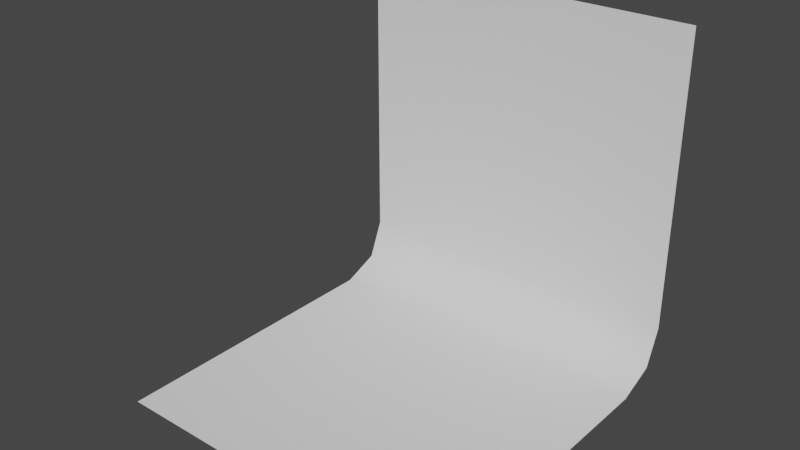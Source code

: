 # Source: character_selection_backdrop.blend  (saved by Blender 3.2.14; exported with 4.5.12 LTS)
import bpy
from mathutils import Matrix  # noqa: F401  (used for matrix-valued properties, if any)

bpy.ops.wm.read_factory_settings(use_empty=True)
scene = bpy.context.scene
scene.name = 'Scene'

# ---- world
world_world = bpy.data.worlds.new('World'); scene.world = world_world
world_world.use_nodes = True; world_world.node_tree.nodes.clear()
_N = world_world.node_tree.nodes; _L = world_world.node_tree.links
n0 = _N.new('ShaderNodeOutputWorld'); n0.name = 'World Output'; n0.location = (300, 300)
n1 = _N.new('ShaderNodeBackground'); n1.name = 'Background'; n1.location = (10, 300)
n1.inputs[0].default_value = (0.05088, 0.05088, 0.05088, 1.0)
_L.new(n1.outputs[0], n0.inputs[0])
n0.is_active_output = True
world_world.color = (0.05088, 0.05088, 0.05088)
world_world.use_sun_shadow = False
world_world.sun_shadow_jitter_overblur = 0.0

# ---- meshes
me_plane = bpy.data.meshes.new('Plane')
me_plane.from_pydata([(-5.0, -5.0, 0.0), (5.0, -5.0, 0.0), (-5.0, 5.0, 10.0), (5.0, 5.0, 10.0), (-5.0, 3.494, 0.0), (-5.0, 5.0, 1.506), (-5.0, 4.559, 0.4412), (5.0, 5.0, 1.506), (5.0, 3.494, 0.0), (5.0, 4.559, 0.4412)], [], [(5, 7, 3, 2), (7, 5, 6, 9), (9, 6, 4, 8), (0, 1, 8, 4)])
me_plane.polygons.foreach_set('use_smooth', [True] * 4)
_uv = me_plane.uv_layers.new(name='UVMap')
_uv.uv.foreach_set('vector', [0.0, 1.0, 1.0, 1.0, 1.0, 1.0, 0.0, 1.0, 1.0, 1.0, 0.0, 1.0, 0.0, 1.0, 1.0, 1.0, 1.0, 1.0, 0.0, 1.0, 0.0, 0.8494, 1.0, 0.8494, 0.0, 0.0, 1.0, 0.0, 1.0, 0.8494, 0.0, 0.8494])
me_plane.update()

# ---- objects
ob_plane = bpy.data.objects.new('Plane', me_plane)

# ---- transforms, parenting, visibility, modifiers, constraints
ob_plane.location = (0.0, 0.0, 0.0)

# ---- collection membership
scene.collection.objects.link(ob_plane)

# ---- scene / render settings (as saved in the file)
scene.frame_start = 1; scene.frame_end = 250; scene.frame_set(1)
scene.render.engine = 'BLENDER_EEVEE_NEXT'
scene.cycles.sampling_pattern = 'TABULATED_SOBOL'
scene.cycles.use_light_tree = False
scene.view_settings.view_transform = 'Filmic'
bpy.context.view_layer.update()

# ---- added for rendering (the .blend has no active camera and no usable light): camera, sun
cam_auto = bpy.data.cameras.new('AutoCamera')
cam_auto.lens = 50.0
cam_auto.sensor_width = 36.0
cam_auto.clip_end = 1000.0
ob_auto_camera = bpy.data.objects.new('AutoCamera', cam_auto)
scene.collection.objects.link(ob_auto_camera)
ob_auto_camera.location = (16.0254, -19.2304, 17.8203)
ob_auto_camera.rotation_euler = (1.09748, -7.21219e-08, 0.694738)
scene.camera = ob_auto_camera
light_auto_sun = bpy.data.lights.new('AutoSun', 'SUN')
light_auto_sun.energy = 3.0
light_auto_sun.angle = 0.0523599
ob_auto_sun = bpy.data.objects.new('AutoSun', light_auto_sun)
scene.collection.objects.link(ob_auto_sun)
ob_auto_sun.rotation_euler = (0.872665, 0.174533, 0.523599)
bpy.context.view_layer.update()
